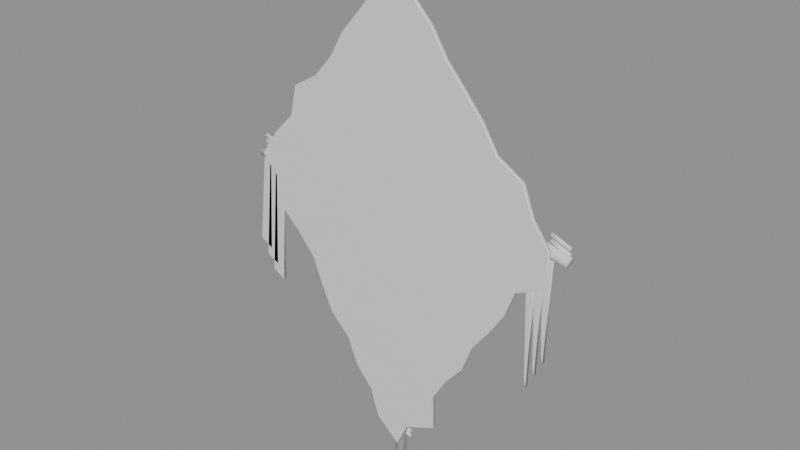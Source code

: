 # Source: PaperKite.blend  (saved by Blender 5.3.31; exported with 4.5.12 LTS)
import bpy
from mathutils import Matrix  # noqa: F401  (used for matrix-valued properties, if any)

bpy.ops.wm.read_factory_settings(use_empty=True)
scene = bpy.context.scene
scene.name = 'Scene'

# ---- materials (node trees are filled in below, after node groups)
mat_ink = bpy.data.materials.new('Ink')
mat_ink.diffuse_color = (0.01, 0.01, 0.012, 1.0)
mat_crimson = bpy.data.materials.new('Crimson')
mat_crimson.diffuse_color = (0.9, 0.02, 0.04, 1.0)

# ---- material node trees
mat_ink.use_nodes = True; mat_ink.node_tree.nodes.clear()
_N = mat_ink.node_tree.nodes; _L = mat_ink.node_tree.links
n0 = _N.new('ShaderNodeBsdfPrincipled'); n0.name = 'Principled BSDF'; n0.location = (-200, 100)
n0.inputs[10].default_value = 0.005
n1 = _N.new('ShaderNodeOutputMaterial'); n1.name = 'Material Output'; n1.location = (200, 100)
_L.new(n0.outputs[0], n1.inputs[0])
n1.is_active_output = True
mat_crimson.use_nodes = True; mat_crimson.node_tree.nodes.clear()
_N = mat_crimson.node_tree.nodes; _L = mat_crimson.node_tree.links
n0 = _N.new('ShaderNodeBsdfPrincipled'); n0.name = 'Principled BSDF'; n0.location = (-200, 100)
n0.inputs[10].default_value = 0.005
n1 = _N.new('ShaderNodeOutputMaterial'); n1.name = 'Material Output'; n1.location = (200, 100)
_L.new(n0.outputs[0], n1.inputs[0])
n1.is_active_output = True

# ---- meshes
me_sail = bpy.data.meshes.new('Sail')
me_sail.from_pydata([(-0.009085, 0.006, 0.6271), (-0.05082, 0.006, 0.5632), (-0.09915, 0.006, 0.5045), (-0.1499, 0.006, 0.4477), (-0.1881, 0.006, 0.3812), (-0.2379, 0.006, 0.3236), (-0.3082, 0.006, 0.282), (-0.3267, 0.006, 0.2001), (-0.3808, 0.006, 0.1458), (-0.4323, 0.006, 0.07263), (-0.3824, 0.006, 0.01604), (-0.3706, 0.006, -0.06347), (-0.3151, 0.006, -0.1167), (-0.2674, 0.006, -0.1746), (-0.2407, 0.006, -0.2451), (-0.2096, 0.006, -0.313), (-0.1548, 0.006, -0.3667), (-0.1274, 0.006, -0.4368), (-0.07861, 0.006, -0.4941), (-0.05604, 0.006, -0.5671), (0.008562, 0.006, -0.6251), (0.03944, 0.006, -0.5571), (0.1236, 0.006, -0.5211), (0.1186, 0.006, -0.4315), (0.1575, 0.006, -0.3683), (0.2054, 0.006, -0.3105), (0.2318, 0.006, -0.2398), (0.2766, 0.006, -0.1802), (0.3171, 0.006, -0.1179), (0.3437, 0.006, -0.04732), (0.4241, 0.006, -0.009028), (0.421, 0.006, 0.08075), (0.3773, 0.006, 0.1431), (0.3486, 0.006, 0.217), (0.28, 0.006, 0.26), (0.2396, 0.006, 0.3249), (0.1914, 0.006, 0.3837), (0.1417, 0.006, 0.4413), (0.101, 0.006, 0.506), (0.04904, 0.006, 0.5618), (-0.009085, -0.006, 0.6271), (-0.05082, -0.006, 0.5632), (-0.09915, -0.006, 0.5045), (-0.1499, -0.006, 0.4477), (-0.1881, -0.006, 0.3812), (-0.2379, -0.006, 0.3236), (-0.3082, -0.006, 0.282), (-0.3267, -0.006, 0.2001), (-0.3808, -0.006, 0.1458), (-0.4323, -0.006, 0.07263), (-0.3824, -0.006, 0.01604), (-0.3706, -0.006, -0.06347), (-0.3151, -0.006, -0.1167), (-0.2674, -0.006, -0.1746), (-0.2407, -0.006, -0.2451), (-0.2096, -0.006, -0.313), (-0.1548, -0.006, -0.3667), (-0.1274, -0.006, -0.4368), (-0.07861, -0.006, -0.4941), (-0.05604, -0.006, -0.5671), (0.008562, -0.006, -0.6251), (0.03944, -0.006, -0.5571), (0.1236, -0.006, -0.5211), (0.1186, -0.006, -0.4315), (0.1575, -0.006, -0.3683), (0.2054, -0.006, -0.3105), (0.2318, -0.006, -0.2398), (0.2766, -0.006, -0.1802), (0.3171, -0.006, -0.1179), (0.3437, -0.006, -0.04732), (0.4241, -0.006, -0.009028), (0.421, -0.006, 0.08075), (0.3773, -0.006, 0.1431), (0.3486, -0.006, 0.217), (0.28, -0.006, 0.26), (0.2396, -0.006, 0.3249), (0.1914, -0.006, 0.3837), (0.1417, -0.006, 0.4413), (0.101, -0.006, 0.506), (0.04904, -0.006, 0.5618), (0.016, 0.02, 0.66), (0.008, 0.03386, 0.66), (-0.008, 0.03386, 0.66), (-0.016, 0.02, 0.66), (-0.008, 0.006144, 0.66), (0.008, 0.006144, 0.66), (0.016, 0.02, -0.66), (0.008, 0.03386, -0.66), (-0.008, 0.03386, -0.66), (-0.016, 0.02, -0.66), (-0.008, 0.006144, -0.66), (0.008, 0.006144, -0.66), (0.4569, 0.02, 0.04636), (0.4584, 0.03212, 0.05318), (0.4616, 0.03212, 0.06682), (0.4631, 0.02, 0.07364), (0.4616, 0.007876, 0.06682), (0.4584, 0.007876, 0.05318), (0.1987, 0.02, 0.1061), (0.1994, 0.03212, 0.113), (0.2006, 0.03212, 0.127), (0.2013, 0.02, 0.1339), (0.2006, 0.007876, 0.127), (0.1994, 0.007876, 0.113), (-0.1987, 0.02, 0.1061), (-0.1994, 0.03212, 0.113), (-0.2006, 0.03212, 0.127), (-0.2013, 0.02, 0.1339), (-0.2006, 0.007876, 0.127), (-0.1994, 0.007876, 0.113), (-0.4569, 0.02, 0.04636), (-0.4584, 0.03212, 0.05318), (-0.4616, 0.03212, 0.06682), (-0.4631, 0.02, 0.07364), (-0.4616, 0.007876, 0.06682), (-0.4584, 0.007876, 0.05318), (0.02277, 0.03, 0.08943), (0.025, 0.036, 0.095), (0.02723, 0.03, 0.1006), (0.025, 0.024, 0.095), (-0.02723, 0.03, 0.1094), (-0.025, 0.036, 0.115), (-0.02277, 0.03, 0.1206), (-0.025, 0.024, 0.115), (0.02277, 0.03, 0.1044), (0.025, 0.036, 0.11), (0.02723, 0.03, 0.1156), (0.025, 0.024, 0.11), (-0.02723, 0.03, 0.1244), (-0.025, 0.036, 0.13), (-0.02277, 0.03, 0.1356), (-0.025, 0.024, 0.13), (0.02277, 0.03, 0.1194), (0.025, 0.036, 0.125), (0.02723, 0.03, 0.1306), (0.025, 0.024, 0.125), (-0.02723, 0.03, 0.1394), (-0.025, 0.036, 0.145), (-0.02277, 0.03, 0.1506), (-0.025, 0.024, 0.145), (0.02277, 0.03, 0.5794), (0.025, 0.036, 0.585), (0.02723, 0.03, 0.5906), (0.025, 0.024, 0.585), (-0.02723, 0.03, 0.5994), (-0.025, 0.036, 0.605), (-0.02277, 0.03, 0.6106), (-0.025, 0.024, 0.605), (0.02277, 0.03, 0.5944), (0.025, 0.036, 0.6), (0.02723, 0.03, 0.6056), (0.025, 0.024, 0.6), (-0.02723, 0.03, 0.6144), (-0.025, 0.036, 0.62), (-0.02277, 0.03, 0.6256), (-0.025, 0.024, 0.62), (0.02277, 0.03, 0.6094), (0.025, 0.036, 0.615), (0.02723, 0.03, 0.6206), (0.025, 0.024, 0.615), (-0.02723, 0.03, 0.6294), (-0.025, 0.036, 0.635), (-0.02277, 0.03, 0.6406), (-0.025, 0.024, 0.635), (0.02277, 0.03, -0.6206), (0.025, 0.036, -0.615), (0.02723, 0.03, -0.6094), (0.025, 0.024, -0.615), (-0.02723, 0.03, -0.6006), (-0.025, 0.036, -0.595), (-0.02277, 0.03, -0.5894), (-0.025, 0.024, -0.595), (0.02277, 0.03, -0.6056), (0.025, 0.036, -0.6), (0.02723, 0.03, -0.5944), (0.025, 0.024, -0.6), (-0.02723, 0.03, -0.5856), (-0.025, 0.036, -0.58), (-0.02277, 0.03, -0.5744), (-0.025, 0.024, -0.58), (0.02277, 0.03, -0.5906), (0.025, 0.036, -0.585), (0.02723, 0.03, -0.5794), (0.025, 0.024, -0.585), (-0.02723, 0.03, -0.5706), (-0.025, 0.036, -0.565), (-0.02277, 0.03, -0.5594), (-0.025, 0.024, -0.565), (0.4528, 0.03, 0.04943), (0.455, 0.036, 0.055), (0.4572, 0.03, 0.06057), (0.455, 0.024, 0.055), (0.4028, 0.03, 0.06943), (0.405, 0.036, 0.075), (0.4072, 0.03, 0.08057), (0.405, 0.024, 0.075), (0.4528, 0.03, 0.06443), (0.455, 0.036, 0.07), (0.4572, 0.03, 0.07557), (0.455, 0.024, 0.07), (0.4028, 0.03, 0.08443), (0.405, 0.036, 0.09), (0.4072, 0.03, 0.09557), (0.405, 0.024, 0.09), (0.4528, 0.03, 0.07943), (0.455, 0.036, 0.085), (0.4572, 0.03, 0.09057), (0.455, 0.024, 0.085), (0.4028, 0.03, 0.09943), (0.405, 0.036, 0.105), (0.4072, 0.03, 0.1106), (0.405, 0.024, 0.105), (-0.4072, 0.03, 0.04943), (-0.405, 0.036, 0.055), (-0.4028, 0.03, 0.06057), (-0.405, 0.024, 0.055), (-0.4572, 0.03, 0.06943), (-0.455, 0.036, 0.075), (-0.4528, 0.03, 0.08057), (-0.455, 0.024, 0.075), (-0.4072, 0.03, 0.06443), (-0.405, 0.036, 0.07), (-0.4028, 0.03, 0.07557), (-0.405, 0.024, 0.07), (-0.4572, 0.03, 0.08443), (-0.455, 0.036, 0.09), (-0.4528, 0.03, 0.09557), (-0.455, 0.024, 0.09), (-0.4072, 0.03, 0.07943), (-0.405, 0.036, 0.085), (-0.4028, 0.03, 0.09057), (-0.405, 0.024, 0.085), (-0.4572, 0.03, 0.09943), (-0.455, 0.036, 0.105), (-0.4528, 0.03, 0.1106), (-0.455, 0.024, 0.105), (0.1, 0.012, 0.17), (0.22, 0.012, 0.24), (0.2, 0.012, 0.28), (0.07, 0.012, 0.22), (0.1, 0.006, 0.17), (0.22, 0.006, 0.24), (0.2, 0.006, 0.28), (0.07, 0.006, 0.22), (-0.07, 0.012, 0.22), (-0.2, 0.012, 0.28), (-0.22, 0.012, 0.24), (-0.1, 0.012, 0.17), (-0.07, 0.006, 0.22), (-0.2, 0.006, 0.28), (-0.22, 0.006, 0.24), (-0.1, 0.006, 0.17), (0.24, 0.012, -0.12), (0.192, 0.012, -0.1147), (0.144, 0.012, -0.167), (0.096, 0.012, -0.1547), (0.048, 0.012, -0.1961), (0.0, 0.012, -0.17), (-0.048, 0.012, -0.1961), (-0.096, 0.012, -0.1547), (-0.144, 0.012, -0.167), (-0.192, 0.012, -0.1147), (-0.24, 0.012, -0.12), (-0.24, 0.012, -0.15), (-0.192, 0.012, -0.2109), (-0.144, 0.012, -0.2088), (-0.096, 0.012, -0.2609), (-0.048, 0.012, -0.2451), (0.0, 0.012, -0.28), (0.048, 0.012, -0.2451), (0.096, 0.012, -0.2609), (0.144, 0.012, -0.2088), (0.192, 0.012, -0.2109), (0.24, 0.012, -0.15), (0.24, 0.006, -0.12), (0.192, 0.006, -0.1147), (0.144, 0.006, -0.167), (0.096, 0.006, -0.1547), (0.048, 0.006, -0.1961), (0.0, 0.006, -0.17), (-0.048, 0.006, -0.1961), (-0.096, 0.006, -0.1547), (-0.144, 0.006, -0.167), (-0.192, 0.006, -0.1147), (-0.24, 0.006, -0.12), (-0.24, 0.006, -0.15), (-0.192, 0.006, -0.2109), (-0.144, 0.006, -0.2088), (-0.096, 0.006, -0.2609), (-0.048, 0.006, -0.2451), (0.0, 0.006, -0.28), (0.048, 0.006, -0.2451), (0.096, 0.006, -0.2609), (0.144, 0.006, -0.2088), (0.192, 0.006, -0.2109), (0.24, 0.006, -0.15), (0.432, 0.004, 0.06), (0.408, 0.004, 0.06), (0.42, 0.004, -0.18), (0.425, 0.004, -0.2), (0.432, -0.004, 0.06), (0.408, -0.004, 0.06), (0.42, -0.004, -0.18), (0.425, -0.004, -0.2), (0.412, 0.004, 0.06), (0.388, 0.004, 0.06), (0.4, 0.004, -0.22), (0.405, 0.004, -0.24), (0.412, -0.004, 0.06), (0.388, -0.004, 0.06), (0.4, -0.004, -0.22), (0.405, -0.004, -0.24), (0.392, 0.004, 0.06), (0.368, 0.004, 0.06), (0.38, 0.004, -0.26), (0.385, 0.004, -0.28), (0.392, -0.004, 0.06), (0.368, -0.004, 0.06), (0.38, -0.004, -0.26), (0.385, -0.004, -0.28), (-0.408, 0.004, 0.06), (-0.432, 0.004, 0.06), (-0.46, 0.004, -0.18), (-0.425, 0.004, -0.2), (-0.408, -0.004, 0.06), (-0.432, -0.004, 0.06), (-0.46, -0.004, -0.18), (-0.425, -0.004, -0.2), (-0.388, 0.004, 0.06), (-0.412, 0.004, 0.06), (-0.44, 0.004, -0.22), (-0.405, 0.004, -0.24), (-0.388, -0.004, 0.06), (-0.412, -0.004, 0.06), (-0.44, -0.004, -0.22), (-0.405, -0.004, -0.24), (-0.368, 0.004, 0.06), (-0.392, 0.004, 0.06), (-0.42, 0.004, -0.26), (-0.385, 0.004, -0.28), (-0.368, -0.004, 0.06), (-0.392, -0.004, 0.06), (-0.42, -0.004, -0.26), (-0.385, -0.004, -0.28)], [], [(0, 1, 41, 40), (1, 2, 42, 41), (2, 3, 43, 42), (3, 4, 44, 43), (4, 5, 45, 44), (5, 6, 46, 45), (6, 7, 47, 46), (7, 8, 48, 47), (8, 9, 49, 48), (9, 10, 50, 49), (10, 11, 51, 50), (11, 12, 52, 51), (12, 13, 53, 52), (13, 14, 54, 53), (14, 15, 55, 54), (15, 16, 56, 55), (16, 17, 57, 56), (17, 18, 58, 57), (18, 19, 59, 58), (19, 20, 60, 59), (20, 21, 61, 60), (21, 22, 62, 61), (22, 23, 63, 62), (23, 24, 64, 63), (24, 25, 65, 64), (25, 26, 66, 65), (26, 27, 67, 66), (27, 28, 68, 67), (28, 29, 69, 68), (29, 30, 70, 69), (30, 31, 71, 70), (31, 32, 72, 71), (32, 33, 73, 72), (33, 34, 74, 73), (34, 35, 75, 74), (35, 36, 76, 75), (36, 37, 77, 76), (37, 38, 78, 77), (38, 39, 79, 78), (39, 0, 40, 79), (19, 21, 20), (18, 21, 19), (18, 23, 21), (8, 7, 10), (17, 23, 18), (16, 23, 17), (16, 24, 23), (16, 26, 24), (15, 14, 16), (16, 14, 26), (29, 28, 27), (13, 26, 14), (13, 27, 26), (13, 29, 27), (13, 12, 7), (26, 25, 24), (11, 10, 12), (23, 22, 21), (34, 13, 7), (10, 7, 12), (9, 8, 10), (31, 30, 29), (31, 29, 32), (29, 34, 32), (37, 36, 4), (6, 5, 7), (5, 35, 34), (29, 13, 34), (5, 34, 7), (4, 35, 5), (4, 36, 35), (3, 37, 4), (2, 38, 37), (3, 2, 37), (39, 38, 2), (1, 39, 2), (59, 60, 61), (1, 0, 39), (34, 33, 32), (58, 59, 61), (62, 63, 61), (73, 74, 72), (57, 58, 63), (56, 57, 63), (56, 63, 64), (65, 66, 64), (79, 41, 42), (69, 53, 67), (54, 56, 66), (53, 54, 66), (53, 66, 67), (68, 69, 67), (80, 86, 87, 81), (53, 69, 74), (66, 56, 64), (63, 58, 61), (70, 71, 69), (50, 51, 52), (74, 45, 47), (69, 71, 72), (52, 53, 47), (47, 48, 50), (47, 50, 52), (74, 69, 72), (77, 43, 44), (75, 45, 74), (45, 46, 47), (44, 45, 75), (44, 75, 76), (76, 77, 44), (42, 43, 77), (78, 42, 77), (54, 55, 56), (78, 79, 42), (53, 74, 47), (41, 79, 40), (48, 49, 50), (81, 87, 88, 82), (82, 88, 89, 83), (83, 89, 90, 84), (84, 90, 91, 85), (85, 91, 86, 80), (85, 80, 81, 82, 83, 84), (86, 91, 90, 89, 88, 87), (92, 98, 99, 93), (93, 99, 100, 94), (94, 100, 101, 95), (95, 101, 102, 96), (96, 102, 103, 97), (97, 103, 98, 92), (98, 104, 105, 99), (99, 105, 106, 100), (100, 106, 107, 101), (101, 107, 108, 102), (102, 108, 109, 103), (103, 109, 104, 98), (104, 110, 111, 105), (105, 111, 112, 106), (106, 112, 113, 107), (107, 113, 114, 108), (108, 114, 115, 109), (109, 115, 110, 104), (97, 92, 93, 94, 95, 96), (110, 115, 114, 113, 112, 111), (116, 120, 121, 117), (117, 121, 122, 118), (118, 122, 123, 119), (119, 123, 120, 116), (119, 116, 117, 118), (120, 123, 122, 121), (124, 128, 129, 125), (125, 129, 130, 126), (126, 130, 131, 127), (127, 131, 128, 124), (127, 124, 125, 126), (128, 131, 130, 129), (132, 136, 137, 133), (133, 137, 138, 134), (134, 138, 139, 135), (135, 139, 136, 132), (135, 132, 133, 134), (136, 139, 138, 137), (140, 144, 145, 141), (141, 145, 146, 142), (142, 146, 147, 143), (143, 147, 144, 140), (143, 140, 141, 142), (144, 147, 146, 145), (148, 152, 153, 149), (149, 153, 154, 150), (150, 154, 155, 151), (151, 155, 152, 148), (151, 148, 149, 150), (152, 155, 154, 153), (156, 160, 161, 157), (157, 161, 162, 158), (158, 162, 163, 159), (159, 163, 160, 156), (159, 156, 157, 158), (160, 163, 162, 161), (164, 168, 169, 165), (165, 169, 170, 166), (166, 170, 171, 167), (167, 171, 168, 164), (167, 164, 165, 166), (168, 171, 170, 169), (172, 176, 177, 173), (173, 177, 178, 174), (174, 178, 179, 175), (175, 179, 176, 172), (175, 172, 173, 174), (176, 179, 178, 177), (180, 184, 185, 181), (181, 185, 186, 182), (182, 186, 187, 183), (183, 187, 184, 180), (183, 180, 181, 182), (184, 187, 186, 185), (188, 192, 193, 189), (189, 193, 194, 190), (190, 194, 195, 191), (191, 195, 192, 188), (191, 188, 189, 190), (192, 195, 194, 193), (196, 200, 201, 197), (197, 201, 202, 198), (198, 202, 203, 199), (199, 203, 200, 196), (199, 196, 197, 198), (200, 203, 202, 201), (204, 208, 209, 205), (205, 209, 210, 206), (206, 210, 211, 207), (207, 211, 208, 204), (207, 204, 205, 206), (208, 211, 210, 209), (212, 216, 217, 213), (213, 217, 218, 214), (214, 218, 219, 215), (215, 219, 216, 212), (215, 212, 213, 214), (216, 219, 218, 217), (220, 224, 225, 221), (221, 225, 226, 222), (222, 226, 227, 223), (223, 227, 224, 220), (223, 220, 221, 222), (224, 227, 226, 225), (228, 232, 233, 229), (229, 233, 234, 230), (230, 234, 235, 231), (231, 235, 232, 228), (231, 228, 229, 230), (232, 235, 234, 233), (236, 237, 241, 240), (237, 238, 242, 241), (238, 239, 243, 242), (239, 236, 240, 243), (239, 238, 236), (241, 242, 240), (238, 237, 236), (244, 245, 249, 248), (242, 243, 240), (245, 246, 250, 249), (246, 247, 251, 250), (247, 244, 248, 251), (246, 245, 247), (248, 249, 251), (245, 244, 247), (252, 253, 275, 274), (249, 250, 251), (253, 254, 276, 275), (254, 255, 277, 276), (255, 256, 278, 277), (256, 257, 279, 278), (257, 258, 280, 279), (258, 259, 281, 280), (259, 260, 282, 281), (260, 261, 283, 282), (261, 262, 284, 283), (262, 263, 285, 284), (263, 264, 286, 285), (264, 265, 287, 286), (265, 266, 288, 287), (266, 267, 289, 288), (267, 268, 290, 289), (268, 269, 291, 290), (269, 270, 292, 291), (270, 271, 293, 292), (271, 272, 294, 293), (272, 273, 295, 294), (273, 252, 274, 295), (269, 268, 267), (269, 256, 270), (265, 258, 266), (267, 257, 269), (258, 267, 266), (271, 254, 272), (272, 254, 253), (256, 271, 270), (267, 258, 257), (257, 256, 269), (291, 289, 290), (260, 265, 264), (254, 271, 255), (264, 263, 261), (258, 265, 259), (265, 260, 259), (273, 272, 253), (260, 264, 261), (252, 273, 253), (261, 263, 262), (271, 256, 255), (293, 278, 292), (289, 280, 288), (280, 287, 288), (276, 293, 294), (296, 297, 301, 300), (287, 282, 286), (294, 295, 275), (279, 289, 291), (286, 282, 283), (278, 291, 292), (293, 276, 277), (278, 293, 277), (280, 289, 279), (282, 287, 281), (278, 279, 291), (276, 294, 275), (285, 286, 283), (274, 275, 295), (283, 284, 285), (287, 280, 281), (297, 298, 302, 301), (298, 299, 303, 302), (299, 296, 300, 303), (298, 296, 299), (297, 296, 298), (302, 303, 300), (301, 302, 300), (304, 305, 309, 308), (305, 306, 310, 309), (306, 307, 311, 310), (307, 304, 308, 311), (306, 304, 307), (305, 304, 306), (310, 311, 308), (309, 310, 308), (312, 313, 317, 316), (313, 314, 318, 317), (314, 315, 319, 318), (315, 312, 316, 319), (314, 312, 315), (313, 312, 314), (318, 319, 316), (317, 318, 316), (320, 321, 325, 324), (321, 322, 326, 325), (322, 323, 327, 326), (323, 320, 324, 327), (320, 323, 322), (320, 322, 321), (324, 326, 327), (324, 325, 326), (328, 329, 333, 332), (329, 330, 334, 333), (330, 331, 335, 334), (331, 328, 332, 335), (328, 331, 330), (328, 330, 329), (332, 334, 335), (332, 333, 334), (336, 337, 341, 340), (337, 338, 342, 341), (338, 339, 343, 342), (339, 336, 340, 343), (336, 339, 338), (336, 338, 337), (340, 342, 343), (340, 341, 342)])
me_sail.polygons.foreach_set('use_smooth', [1, 1, 1, 1, 1, 1, 1, 1, 1, 1, 1, 1, 1, 1, 1, 1, 1, 1, 1, 1, 1, 1, 1, 1, 1, 1, 1, 1, 1, 1, 1, 1, 1, 1, 1, 1, 1, 1, 1, 1, 0, 0, 0, 0, 0, 0, 0, 0, 0, 0, 0, 0, 0, 0, 0, 0, 0, 0, 0, 0, 0, 0, 0, 0, 0, 0, 0, 0, 0, 0, 0, 0, 0, 0, 0, 0, 0, 0, 0, 0, 0, 0, 0, 0, 0, 0, 0, 0, 0, 0, 0, 0, 1, 0, 0, 0, 0, 0, 0, 0, 0, 0, 0, 0, 0, 0, 0, 0, 0, 0, 0, 0, 0, 0, 0, 0, 0, 1, 1, 1, 1, 1, 1, 1, 1, 1, 1, 1, 1, 1, 1, 1, 1, 1, 1, 1, 1, 1, 1, 1, 1, 1, 1, 1, 1, 1, 1, 1, 1, 1, 1, 1, 1, 1, 1, 1, 1, 1, 1, 1, 1, 1, 1, 1, 1, 1, 1, 1, 1, 1, 1, 1, 1, 1, 1, 1, 1, 1, 1, 1, 1, 1, 1, 1, 1, 1, 1, 1, 1, 1, 1, 1, 1, 1, 1, 1, 1, 1, 1, 1, 1, 1, 1, 1, 1, 1, 1, 1, 1, 1, 1, 1, 1, 1, 1, 1, 1, 1, 1, 1, 1, 1, 1, 1, 1, 1, 1, 1, 1, 1, 1, 1, 1, 1, 1, 1, 1, 1, 0, 0, 0, 1, 0, 1, 1, 1, 0, 0, 0, 1, 0, 1, 1, 1, 1, 1, 1, 1, 1, 1, 1, 1, 1, 1, 1, 1, 1, 1, 1, 1, 1, 1, 0, 0, 0, 0, 0, 0, 0, 0, 0, 0, 0, 0, 0, 0, 0, 0, 0, 0, 0, 0, 0, 0, 0, 0, 0, 1, 0, 0, 0, 0, 0, 0, 0, 0, 0, 0, 0, 0, 0, 0, 0, 1, 1, 1, 0, 0, 0, 0, 1, 1, 1, 1, 0, 0, 0, 0, 1, 1, 1, 1, 0, 0, 0, 0, 1, 1, 1, 1, 0, 0, 0, 0, 1, 1, 1, 1, 0, 0, 0, 0, 1, 1, 1, 1, 0, 0, 0, 0])
me_sail.polygons.foreach_set('material_index', [0, 0, 0, 0, 0, 0, 0, 0, 0, 0, 0, 0, 0, 0, 0, 0, 0, 0, 0, 0, 0, 0, 0, 0, 0, 0, 0, 0, 0, 0, 0, 0, 0, 0, 0, 0, 0, 0, 0, 0, 0, 0, 0, 0, 0, 0, 0, 0, 0, 0, 0, 0, 0, 0, 0, 0, 0, 0, 0, 0, 0, 0, 0, 0, 0, 0, 0, 0, 0, 0, 0, 0, 0, 0, 0, 0, 0, 0, 0, 0, 0, 0, 0, 0, 0, 0, 0, 0, 0, 0, 0, 0, 0, 0, 0, 0, 0, 0, 0, 0, 0, 0, 0, 0, 0, 0, 0, 0, 0, 0, 0, 0, 0, 0, 0, 0, 0, 0, 0, 0, 0, 0, 0, 0, 0, 0, 0, 0, 0, 0, 0, 0, 0, 0, 0, 0, 0, 0, 0, 0, 0, 0, 0, 0, 1, 1, 1, 1, 1, 1, 1, 1, 1, 1, 1, 1, 1, 1, 1, 1, 1, 1, 1, 1, 1, 1, 1, 1, 1, 1, 1, 1, 1, 1, 1, 1, 1, 1, 1, 1, 1, 1, 1, 1, 1, 1, 1, 1, 1, 1, 1, 1, 1, 1, 1, 1, 1, 1, 1, 1, 1, 1, 1, 1, 1, 1, 1, 1, 1, 1, 1, 1, 1, 1, 1, 1, 1, 1, 1, 1, 1, 1, 1, 1, 1, 1, 1, 1, 1, 1, 1, 1, 1, 1, 1, 1, 1, 1, 1, 1, 1, 1, 1, 1, 1, 1, 1, 1, 1, 1, 1, 1, 1, 1, 1, 1, 1, 1, 1, 1, 1, 1, 1, 1, 1, 1, 1, 1, 1, 1, 1, 1, 1, 1, 1, 1, 1, 1, 1, 1, 1, 1, 1, 1, 1, 1, 1, 1, 1, 1, 1, 1, 1, 1, 1, 1, 1, 0, 1, 1, 1, 1, 1, 1, 1, 1, 1, 1, 1, 1, 1, 1, 1, 0, 0, 0, 0, 0, 0, 0, 0, 0, 0, 0, 0, 0, 0, 0, 0, 0, 0, 0, 0, 0, 0, 0, 0, 0, 0, 0, 0, 0, 0, 0, 0, 0, 0, 0, 0, 0, 0, 0, 0, 0, 0, 0, 0, 0, 0, 0])
me_sail.materials.append(mat_ink)
me_sail.materials.append(mat_crimson)
me_sail.update()

# ---- objects
ob_sail = bpy.data.objects.new('Sail', me_sail)

# ---- transforms, parenting, visibility, modifiers, constraints
ob_sail.location = (-0.0, -0.0, 0.0)

# ---- collection membership
scene.collection.objects.link(ob_sail)

# ---- scene / render settings (as saved in the file)
scene.frame_start = 1; scene.frame_end = 250; scene.frame_set(1)
scene.render.engine = 'BLENDER_EEVEE_NEXT'
scene.render.bake_bias = 0.0
scene.render.bake_samples = 0
scene.render.compositor_device = 'GPU'
scene.eevee.use_volume_custom_range = False
scene.eevee.fast_gi_thickness_near = 0.1
scene.eevee.fast_gi_thickness_far = 0.0
scene.eevee.ray_tracing_options.screen_trace_thickness = 0.1
bpy.context.view_layer.update()

# ---- added for rendering (the .blend has no active camera and no usable light): camera, sun + grey world if the file has none
cam_auto = bpy.data.cameras.new('AutoCamera')
cam_auto.lens = 50.0
cam_auto.sensor_width = 36.0
cam_auto.clip_end = 1000.0
ob_auto_camera = bpy.data.objects.new('AutoCamera', cam_auto)
scene.collection.objects.link(ob_auto_camera)
ob_auto_camera.location = (1.49251, -1.77601, 1.19401)
ob_auto_camera.rotation_euler = (1.09748, -7.21219e-08, 0.694738)
scene.camera = ob_auto_camera
light_auto_sun = bpy.data.lights.new('AutoSun', 'SUN')
light_auto_sun.energy = 3.0
light_auto_sun.angle = 0.0523599
ob_auto_sun = bpy.data.objects.new('AutoSun', light_auto_sun)
scene.collection.objects.link(ob_auto_sun)
ob_auto_sun.rotation_euler = (0.872665, 0.174533, 0.523599)
if scene.world is None:
    world_auto = bpy.data.worlds.new('AutoWorld')
    world_auto.color = (0.3, 0.3, 0.3)
    scene.world = world_auto
bpy.context.view_layer.update()
